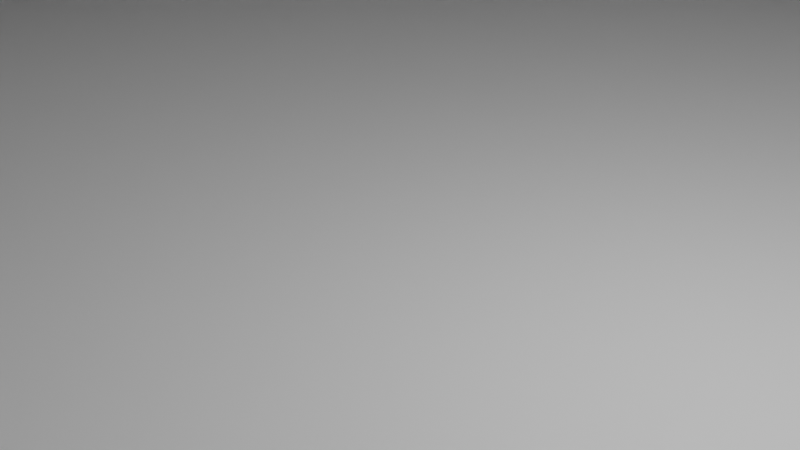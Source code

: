 # Source: cyp.blend  (saved by Blender 3.0.42; exported with 4.5.12 LTS)
import bpy
from mathutils import Matrix  # noqa: F401  (used for matrix-valued properties, if any)

bpy.ops.wm.read_factory_settings(use_empty=True)
scene = bpy.context.scene
scene.name = 'Scene'

# ---- collections
col_collection = bpy.data.collections.new('Collection'); scene.collection.children.link(col_collection)

# ---- materials (node trees are filled in below, after node groups)
mat_material = bpy.data.materials.new('Material')
mat_material.alpha_threshold = 0.0
mat_material.use_transparent_shadow = False
mat_material.line_color = (0.0, 0.0, 0.0, 1.0)

# ---- material node trees
mat_material.use_nodes = True; mat_material.node_tree.nodes.clear()
_N = mat_material.node_tree.nodes; _L = mat_material.node_tree.links
n0 = _N.new('ShaderNodeOutputMaterial'); n0.name = 'Material Output'; n0.location = (300, 300)
n1 = _N.new('ShaderNodeBsdfPrincipled'); n1.name = 'Principled BSDF'; n1.location = (10, 300)
n1.distribution = 'GGX'
n1.subsurface_method = 'RANDOM_WALK_SKIN'
n1.inputs[2].default_value = 0.4
n1.inputs[3].default_value = 1.45
n1.inputs[27].default_value = (0.0, 0.0, 0.0, 1.0)
n1.inputs[28].default_value = 1.0
_L.new(n1.outputs[0], n0.inputs[0])
n0.is_active_output = True

# ---- world
world_world = bpy.data.worlds.new('World'); scene.world = world_world
world_world.use_nodes = True; world_world.node_tree.nodes.clear()
_N = world_world.node_tree.nodes; _L = world_world.node_tree.links
n0 = _N.new('ShaderNodeOutputWorld'); n0.name = 'World Output'; n0.location = (300, 300)
n1 = _N.new('ShaderNodeBackground'); n1.name = 'Background'; n1.location = (10, 300)
n1.inputs[0].default_value = (0.05088, 0.05088, 0.05088, 1.0)
_L.new(n1.outputs[0], n0.inputs[0])
n0.is_active_output = True
world_world.color = (0.05088, 0.05088, 0.05088)
world_world.use_sun_shadow = False
world_world.sun_shadow_jitter_overblur = 0.0

# ---- cameras
cam_camera = bpy.data.cameras.new('Camera')
cam_camera.clip_end = 100.0
cam_camera.ortho_scale = 7.314

# ---- lights
light_light = bpy.data.lights.new('Light', 'POINT')
light_light.transmission_factor = 0.0
light_light.energy = 1000.0
light_light.shadow_soft_size = 0.1
light_light.shadow_maximum_resolution = 0.006
light_light.use_absolute_resolution = True

# ---- meshes
me_cube = bpy.data.meshes.new('Cube')
me_cube.from_pydata([(0.9, 0.9, 1.006), (1.0, 1.0, -1.0), (0.9, -0.9, 1.006), (1.0, -1.0, -1.0), (-0.9, 0.9, 1.006), (-1.0, 1.0, -1.0), (-0.9, -0.9, 1.006), (-1.0, -1.0, -1.0), (1.0, -1.0, 1.0), (-1.0, -1.0, 1.0), (1.0, 1.0, 1.0), (-1.0, 1.0, 1.0), (0.8, -0.8, 3.006), (-0.8, -0.8, 3.006), (0.8, 0.8, 3.006), (-0.8, 0.8, 3.006), (0.9, -0.9, 3.006), (-0.9, -0.9, 3.006), (0.9, 0.9, 3.006), (-0.9, 0.9, 3.006), (0.7, -0.7, 5.006), (-0.7, -0.7, 5.006), (0.7, 0.7, 5.006), (-0.7, 0.7, 5.006), (0.8, -0.8, 5.006), (-0.8, -0.8, 5.006), (0.8, 0.8, 5.006), (-0.8, 0.8, 5.006), (0.6, -0.6, 7.006), (-0.6, -0.6, 7.006), (0.6, 0.6, 7.006), (-0.6, 0.6, 7.006), (0.7, -0.7, 7.006), (-0.7, -0.7, 7.006), (0.7, 0.7, 7.006), (-0.7, 0.7, 7.006), (0.5, -0.5, 9.006), (-0.5, -0.5, 9.006), (0.5, 0.5, 9.006), (-0.5, 0.5, 9.006), (0.6, -0.6, 9.006), (-0.6, -0.6, 9.006), (0.6, 0.6, 9.006), (-0.6, 0.6, 9.006), (0.3, -0.3, 11.01), (-0.3, 0.1, 19.01), (0.3, 0.3, 11.01), (-0.3, 0.3, 11.01), (0.5, -0.5, 11.01), (-0.5, -0.5, 11.01), (0.5, 0.5, 11.01), (-0.5, 0.5, 11.01), (0.3, -0.3, 11.01), (-0.3, -0.3, 11.01), (0.3, 0.3, 11.01), (-0.3, 0.3, 11.01), (0.3, -0.3, 19.01), (-0.3, -0.3, 19.01), (0.3, 0.3, 19.01), (-0.3, 0.3, 19.01), (-0.3, 0.1, 19.01), (-0.3, 0.1, 11.01), (-0.5, 0.1, 11.01), (-0.5, 0.1, 9.006), (-0.6, 0.1, 9.006), (-0.6, 0.1, 7.006), (-0.7, 0.1, 7.006), (-0.7, 0.1, 5.006), (-0.8, 0.1, 5.006), (-0.8, 0.1, 3.006), (-0.9, 0.1, 3.006), (-0.9, 0.1, 1.006), (1.0, 0.1, -1.0), (-1.0, 0.1, 1.0), (0.3, 0.1, 19.01), (0.3, 0.1, 11.01), (0.3, 0.1, 11.01), (0.5, 0.1, 11.01), (0.5, 0.1, 9.006), (0.6, 0.1, 9.006), (0.6, 0.1, 7.006), (0.7, 0.1, 7.006), (0.7, 0.1, 5.006), (0.8, 0.1, 5.006), (0.8, 0.1, 3.006), (0.3, 0.1, 11.01), (0.9, 0.1, 3.006), (0.9, 0.1, 1.006), (1.0, 0.1, 1.0), (-1.0, 0.1, -1.0), (0.3, 0.1, 11.01), (-0.3, 0.1, 19.01), (-0.3, 0.1, 11.01), (-0.5, 0.1, 11.01), (-0.5, 0.1, 9.006), (-0.6, 0.1, 9.006), (-0.6, 0.1, 7.006), (-0.7, 0.1, 7.006), (-0.7, 0.1, 5.006), (-0.8, 0.1, 5.006), (-0.8, 0.1, 3.006), (-0.9, 0.1, 3.006), (-0.9, 0.1, 1.006), (1.0, 0.1, -1.0), (-1.0, 0.1, 1.0), (1.0, 0.1, 1.0), (0.9, 0.1, 3.006), (0.8, 0.1, 3.006), (0.7, 0.1, 5.006), (0.6, 0.1, 7.006), (0.5, 0.1, 9.006), (0.3, 0.1, 11.01), (0.3, 0.1, 19.01), (-1.0, 0.1, -1.0), (0.9, 0.1, 1.006), (0.8, 0.1, 5.006), (0.7, 0.1, 7.006), (-0.3, 0.1, 11.01), (0.6, 0.1, 9.006), (0.5, 0.1, 11.01), (-0.5, 0.1, 11.01), (-0.5, 0.1, 9.006), (-0.6, 0.1, 9.006), (-0.6, 0.1, 7.006), (-0.7, 0.1, 7.006), (-0.7, 0.1, 5.006), (-0.8, 0.1, 5.006), (-0.8, 0.1, 3.006), (-0.9, 0.1, 3.006), (-0.9, 0.1, 1.006), (1.0, 0.1, -1.0), (-1.0, 0.1, 1.0), (1.0, 0.1, 1.0), (0.9, 0.1, 3.006), (0.8, 0.1, 3.006), (0.7, 0.1, 5.006), (0.6, 0.1, 7.006), (0.5, 0.1, 9.006), (0.3, 0.1, 11.01), (0.3, 0.1, 19.01), (-1.0, 0.1, -1.0), (0.9, 0.1, 1.006), (0.8, 0.1, 5.006), (0.7, 0.1, 7.006), (0.6, 0.1, 9.006), (0.5, 0.1, 11.01), (-0.3, -0.1, 19.01), (0.3, -0.1, 11.01), (-0.3, -0.1, 11.01), (-0.5, -0.1, 11.01), (-0.5, -0.1, 9.006), (-0.6, -0.1, 9.006), (-0.6, -0.1, 7.006), (-0.7, -0.1, 7.006), (-0.7, -0.1, 5.006), (-0.8, -0.1, 5.006), (-0.8, -0.1, 3.006), (-0.9, -0.1, 3.006), (-0.9, -0.1, 1.006), (1.0, -0.1, -1.0), (-1.0, -0.1, 1.0), (1.0, -0.1, 1.0), (0.9, -0.1, 3.006), (0.8, -0.1, 3.006), (0.7, -0.1, 5.006), (0.6, -0.1, 7.006), (0.5, -0.1, 9.006), (0.3, -0.1, 11.01), (0.3, -0.1, 19.01), (-1.0, -0.1, -1.0), (0.9, -0.1, 1.006), (0.8, -0.1, 5.006), (0.7, -0.1, 7.006), (0.6, -0.1, 9.006), (0.5, -0.1, 11.01), (-0.3, 0.3, 15.01), (0.3, 0.3, 15.01), (0.3, -0.3, 15.01), (-0.3, -0.3, 15.01), (0.3, 0.1, 15.01), (-0.3, 0.1, 15.01), (-0.3, 0.1, 15.01), (0.3, 0.1, 15.01), (0.3, -0.3, 11.01)], [(123, 122), (129, 128), (132, 130), (130, 140), (117, 45), (141, 133), (137, 144), (131, 140), (125, 126), (123, 124), (117, 120), (134, 133), (135, 142), (136, 143), (125, 124), (141, 132), (90, 139), (138, 90), (127, 126), (137, 145), (121, 122), (136, 144), (138, 145), (135, 143), (45, 139), (134, 142), (121, 120), (127, 128), (129, 131), (152, 151), (158, 157), (161, 159), (159, 169), (148, 146), (170, 162), (166, 173), (160, 169), (154, 155), (152, 153), (148, 149), (163, 162), (164, 171), (165, 172), (154, 153), (170, 161), (147, 168), (167, 147), (156, 155), (166, 174), (150, 151), (165, 173), (167, 174), (164, 172), (146, 168), (163, 171), (150, 149), (156, 157), (158, 160)], [(0, 4, 19, 18), (3, 8, 9, 7), (181, 180, 60, 91), (71, 102, 104, 73), (103, 72, 89, 113), (5, 11, 10, 1), (2, 6, 9, 8), (105, 88, 72, 103), (87, 2, 8, 88), (4, 0, 10, 11), (6, 71, 73, 9), (69, 13, 25, 68), (102, 71, 70, 101), (6, 2, 16, 17), (12, 13, 17, 16), (12, 84, 83, 24), (84, 12, 16, 86), (15, 14, 18, 19), (20, 82, 81, 32), (13, 12, 24, 25), (14, 15, 27, 26), (67, 21, 33, 66), (20, 21, 25, 24), (96, 65, 64, 95), (82, 20, 24, 83), (23, 22, 26, 27), (30, 31, 43, 42), (21, 20, 32, 33), (22, 23, 35, 34), (98, 23, 27, 99), (28, 29, 33, 32), (36, 78, 77, 48), (80, 28, 32, 81), (31, 30, 34, 35), (38, 39, 51, 50), (96, 31, 35, 97), (177, 179, 74, 56), (29, 28, 40, 41), (36, 37, 41, 40), (44, 53, 61, 62, 49), (78, 36, 40, 79), (39, 38, 42, 43), (62, 61, 92, 93), (93, 92, 55, 47, 51), (107, 84, 86, 106), (37, 36, 48, 49), (48, 44, 49), (108, 82, 83, 115), (76, 44, 48, 77), (47, 46, 50, 51), (176, 175, 59, 58), (44, 52, 53), (46, 47, 55, 54), (109, 80, 81, 116), (98, 67, 66, 97), (60, 57, 56, 74), (114, 87, 88, 105), (178, 177, 56, 57), (182, 176, 58, 112), (89, 73, 104, 113), (111, 46, 54, 85), (38, 110, 118, 42), (100, 69, 68, 99), (63, 37, 49, 62), (110, 38, 50, 119), (76, 111, 85, 75), (94, 39, 43, 95), (21, 67, 68, 25), (65, 29, 41, 64), (109, 30, 42, 118), (29, 65, 66, 33), (111, 76, 77, 119), (108, 22, 34, 116), (91, 60, 74, 112), (44, 76, 75, 52), (107, 14, 26, 115), (94, 63, 62, 93), (100, 15, 19, 101), (37, 63, 64, 41), (71, 6, 17, 70), (114, 0, 18, 106), (28, 80, 79, 40), (102, 4, 11, 104), (13, 69, 70, 17), (88, 8, 3, 72), (72, 3, 7, 89), (113, 104, 11, 5), (2, 87, 86, 16), (175, 181, 91, 59), (1, 103, 113, 5), (10, 105, 103, 1), (4, 102, 101, 19), (31, 96, 95, 43), (67, 98, 99, 68), (65, 96, 97, 66), (7, 9, 73, 89), (14, 107, 106, 18), (22, 108, 115, 26), (30, 109, 116, 34), (23, 98, 97, 35), (0, 114, 105, 10), (179, 182, 112, 74), (110, 78, 79, 118), (15, 100, 99, 27), (78, 110, 119, 77), (63, 94, 95, 64), (80, 109, 118, 79), (46, 111, 119, 50), (82, 108, 116, 81), (59, 91, 112, 58), (84, 107, 115, 83), (39, 94, 93, 51), (69, 100, 101, 70), (87, 114, 106, 86), (180, 178, 57, 60), (61, 53, 178, 180), (75, 85, 182, 179), (55, 92, 181, 175), (85, 54, 176, 182), (53, 52, 177, 178), (54, 55, 175, 176), (52, 75, 179, 177), (92, 61, 180, 181)])
_uv = me_cube.uv_layers.new(name='UVMap')
_uv.uv.foreach_set('vector', [0.6375, 0.5125, 0.8625, 0.5125, 0.8625, 0.5125, 0.6375, 0.5125, 0.375, 0.75, 0.625, 0.75, 0.625, 1.0, 0.375, 1.0, 0.7875, 0.625, 0.7875, 0.625, 0.7875, 0.625, 0.7875, 0.625, 0.8625, 0.625, 0.8625, 0.625, 0.875, 0.625, 0.875, 0.625, 0.375, 0.625, 0.375, 0.625, 0.125, 0.625, 0.125, 0.625, 0.375, 0.25, 0.625, 0.25, 0.625, 0.5, 0.375, 0.5, 0.6375, 0.7375, 0.8625, 0.7375, 0.875, 0.75, 0.625, 0.75, 0.625, 0.625, 0.625, 0.625, 0.375, 0.625, 0.375, 0.625, 0.6375, 0.625, 0.6375, 0.7375, 0.625, 0.75, 0.625, 0.625, 0.8625, 0.5125, 0.6375, 0.5125, 0.625, 0.5, 0.875, 0.5, 0.8625, 0.7375, 0.8625, 0.625, 0.875, 0.625, 0.875, 0.75, 0.85, 0.625, 0.85, 0.725, 0.85, 0.725, 0.85, 0.625, 0.8625, 0.625, 0.8625, 0.625, 0.8625, 0.625, 0.8625, 0.625, 0.8625, 0.7375, 0.6375, 0.7375, 0.6375, 0.7375, 0.8625, 0.7375, 0.65, 0.725, 0.85, 0.725, 0.8625, 0.7375, 0.6375, 0.7375, 0.65, 0.725, 0.65, 0.625, 0.65, 0.625, 0.65, 0.725, 0.65, 0.625, 0.65, 0.725, 0.6375, 0.7375, 0.6375, 0.625, 0.85, 0.525, 0.65, 0.525, 0.6375, 0.5125, 0.8625, 0.5125, 0.6625, 0.7125, 0.6625, 0.625, 0.6625, 0.625, 0.6625, 0.7125, 0.85, 0.725, 0.65, 0.725, 0.65, 0.725, 0.85, 0.725, 0.65, 0.525, 0.85, 0.525, 0.85, 0.525, 0.65, 0.525, 0.8375, 0.625, 0.8375, 0.7125, 0.8375, 0.7125, 0.8375, 0.625, 0.6625, 0.7125, 0.8375, 0.7125, 0.85, 0.725, 0.65, 0.725, 0.825, 0.625, 0.825, 0.625, 0.825, 0.625, 0.825, 0.625, 0.6625, 0.625, 0.6625, 0.7125, 0.65, 0.725, 0.65, 0.625, 0.8375, 0.5375, 0.6625, 0.5375, 0.65, 0.525, 0.85, 0.525, 0.675, 0.55, 0.825, 0.55, 0.825, 0.55, 0.675, 0.55, 0.8375, 0.7125, 0.6625, 0.7125, 0.6625, 0.7125, 0.8375, 0.7125, 0.6625, 0.5375, 0.8375, 0.5375, 0.8375, 0.5375, 0.6625, 0.5375, 0.8375, 0.625, 0.8375, 0.5375, 0.85, 0.525, 0.85, 0.625, 0.675, 0.7, 0.825, 0.7, 0.8375, 0.7125, 0.6625, 0.7125, 0.6875, 0.6875, 0.6875, 0.625, 0.6875, 0.625, 0.6875, 0.6875, 0.675, 0.625, 0.675, 0.7, 0.6625, 0.7125, 0.6625, 0.625, 0.825, 0.55, 0.675, 0.55, 0.6625, 0.5375, 0.8375, 0.5375, 0.6875, 0.5625, 0.8125, 0.5625, 0.8125, 0.5625, 0.6875, 0.5625, 0.825, 0.625, 0.825, 0.55, 0.8375, 0.5375, 0.8375, 0.625, 0.7125, 0.6625, 0.7125, 0.625, 0.7125, 0.625, 0.7125, 0.6625, 0.825, 0.7, 0.675, 0.7, 0.675, 0.7, 0.825, 0.7, 0.6875, 0.6875, 0.8125, 0.6875, 0.825, 0.7, 0.675, 0.7, 0.7125, 0.6625, 0.7875, 0.6625, 0.7875, 0.625, 0.8125, 0.625, 0.8125, 0.6875, 0.6875, 0.625, 0.6875, 0.6875, 0.675, 0.7, 0.675, 0.625, 0.8125, 0.5625, 0.6875, 0.5625, 0.675, 0.55, 0.825, 0.55, 0.8125, 0.625, 0.7875, 0.625, 0.7875, 0.625, 0.8125, 0.625, 0.8125, 0.625, 0.7875, 0.625, 0.7875, 0.5875, 0.7875, 0.5875, 0.8125, 0.5625, 0.65, 0.625, 0.65, 0.625, 0.6375, 0.625, 0.6375, 0.625, 0.8125, 0.6875, 0.6875, 0.6875, 0.6875, 0.6875, 0.8125, 0.6875, 0.6875, 0.6875, 0.7125, 0.6625, 0.8125, 0.6875, 0.6625, 0.625, 0.6625, 0.625, 0.65, 0.625, 0.65, 0.625, 0.7125, 0.625, 0.7125, 0.6625, 0.6875, 0.6875, 0.6875, 0.625, 0.7875, 0.5875, 0.7125, 0.5875, 0.6875, 0.5625, 0.8125, 0.5625, 0.7125, 0.5875, 0.7875, 0.5875, 0.7875, 0.5875, 0.7125, 0.5875, 0.7125, 0.6625, 0.7125, 0.6625, 0.7875, 0.6625, 0.7125, 0.5875, 0.7875, 0.5875, 0.7875, 0.5875, 0.7125, 0.5875, 0.675, 0.625, 0.675, 0.625, 0.6625, 0.625, 0.6625, 0.625, 0.8375, 0.625, 0.8375, 0.625, 0.8375, 0.625, 0.8375, 0.625, 0.7875, 0.625, 0.7875, 0.6625, 0.7125, 0.6625, 0.7125, 0.625, 0.6375, 0.625, 0.6375, 0.625, 0.625, 0.625, 0.625, 0.625, 0.7875, 0.6625, 0.7125, 0.6625, 0.7125, 0.6625, 0.7875, 0.6625, 0.7125, 0.625, 0.7125, 0.5875, 0.7125, 0.5875, 0.7125, 0.625, 0.375, 0.125, 0.625, 0.125, 0.625, 0.125, 0.375, 0.125, 0.7125, 0.625, 0.7125, 0.5875, 0.7125, 0.5875, 0.7125, 0.625, 0.6875, 0.5625, 0.6875, 0.625, 0.675, 0.625, 0.675, 0.55, 0.85, 0.625, 0.85, 0.625, 0.85, 0.625, 0.85, 0.625, 0.8125, 0.625, 0.8125, 0.6875, 0.8125, 0.6875, 0.8125, 0.625, 0.6875, 0.625, 0.6875, 0.5625, 0.6875, 0.5625, 0.6875, 0.625, 0.7125, 0.625, 0.7125, 0.625, 0.7125, 0.625, 0.7125, 0.625, 0.8125, 0.625, 0.8125, 0.5625, 0.825, 0.55, 0.825, 0.625, 0.8375, 0.7125, 0.8375, 0.625, 0.85, 0.625, 0.85, 0.725, 0.825, 0.625, 0.825, 0.7, 0.825, 0.7, 0.825, 0.625, 0.675, 0.625, 0.675, 0.55, 0.675, 0.55, 0.675, 0.625, 0.825, 0.7, 0.825, 0.625, 0.8375, 0.625, 0.8375, 0.7125, 0.7125, 0.625, 0.7125, 0.625, 0.6875, 0.625, 0.6875, 0.625, 0.6625, 0.625, 0.6625, 0.5375, 0.6625, 0.5375, 0.6625, 0.625, 0.7875, 0.625, 0.7875, 0.625, 0.7125, 0.625, 0.7125, 0.625, 0.7125, 0.6625, 0.7125, 0.625, 0.7125, 0.625, 0.7125, 0.6625, 0.65, 0.625, 0.65, 0.525, 0.65, 0.525, 0.65, 0.625, 0.8125, 0.625, 0.8125, 0.625, 0.8125, 0.625, 0.8125, 0.625, 0.85, 0.625, 0.85, 0.525, 0.8625, 0.5125, 0.8625, 0.625, 0.8125, 0.6875, 0.8125, 0.625, 0.825, 0.625, 0.825, 0.7, 0.8625, 0.625, 0.8625, 0.7375, 0.8625, 0.7375, 0.8625, 0.625, 0.6375, 0.625, 0.6375, 0.5125, 0.6375, 0.5125, 0.6375, 0.625, 0.675, 0.7, 0.675, 0.625, 0.675, 0.625, 0.675, 0.7, 0.8625, 0.625, 0.8625, 0.5125, 0.875, 0.5, 0.875, 0.625, 0.85, 0.725, 0.85, 0.625, 0.8625, 0.625, 0.8625, 0.7375, 0.625, 0.625, 0.625, 0.75, 0.375, 0.75, 0.375, 0.625, 0.375, 0.625, 0.375, 0.75, 0.125, 0.75, 0.125, 0.625, 0.375, 0.125, 0.625, 0.125, 0.625, 0.25, 0.375, 0.25, 0.6375, 0.7375, 0.6375, 0.625, 0.6375, 0.625, 0.6375, 0.7375, 0.7875, 0.5875, 0.7875, 0.625, 0.7875, 0.625, 0.7875, 0.5875, 0.375, 0.5, 0.375, 0.625, 0.125, 0.625, 0.125, 0.5, 0.625, 0.5, 0.625, 0.625, 0.375, 0.625, 0.375, 0.5, 0.8625, 0.5125, 0.8625, 0.625, 0.8625, 0.625, 0.8625, 0.5125, 0.825, 0.55, 0.825, 0.625, 0.825, 0.625, 0.825, 0.55, 0.8375, 0.625, 0.8375, 0.625, 0.85, 0.625, 0.85, 0.625, 0.825, 0.625, 0.825, 0.625, 0.8375, 0.625, 0.8375, 0.625, 0.375, 0.0, 0.625, 0.0, 0.625, 0.125, 0.375, 0.125, 0.65, 0.525, 0.65, 0.625, 0.6375, 0.625, 0.6375, 0.5125, 0.6625, 0.5375, 0.6625, 0.625, 0.65, 0.625, 0.65, 0.525, 0.675, 0.55, 0.675, 0.625, 0.6625, 0.625, 0.6625, 0.5375, 0.8375, 0.5375, 0.8375, 0.625, 0.8375, 0.625, 0.8375, 0.5375, 0.6375, 0.5125, 0.6375, 0.625, 0.625, 0.625, 0.625, 0.5, 0.7125, 0.625, 0.7125, 0.625, 0.7125, 0.625, 0.7125, 0.625, 0.6875, 0.625, 0.6875, 0.625, 0.675, 0.625, 0.675, 0.625, 0.85, 0.525, 0.85, 0.625, 0.85, 0.625, 0.85, 0.525, 0.6875, 0.625, 0.6875, 0.625, 0.6875, 0.625, 0.6875, 0.625, 0.8125, 0.625, 0.8125, 0.625, 0.825, 0.625, 0.825, 0.625, 0.675, 0.625, 0.675, 0.625, 0.675, 0.625, 0.675, 0.625, 0.7125, 0.5875, 0.7125, 0.625, 0.6875, 0.625, 0.6875, 0.5625, 0.6625, 0.625, 0.6625, 0.625, 0.6625, 0.625, 0.6625, 0.625, 0.7875, 0.5875, 0.7875, 0.625, 0.7125, 0.625, 0.7125, 0.5875, 0.65, 0.625, 0.65, 0.625, 0.65, 0.625, 0.65, 0.625, 0.8125, 0.5625, 0.8125, 0.625, 0.8125, 0.625, 0.8125, 0.5625, 0.85, 0.625, 0.85, 0.625, 0.8625, 0.625, 0.8625, 0.625, 0.6375, 0.625, 0.6375, 0.625, 0.6375, 0.625, 0.6375, 0.625, 0.7875, 0.625, 0.7875, 0.6625, 0.7875, 0.6625, 0.7875, 0.625, 0.7875, 0.625, 0.7875, 0.6625, 0.7875, 0.6625, 0.7875, 0.625, 0.7125, 0.625, 0.7125, 0.625, 0.7125, 0.625, 0.7125, 0.625, 0.7875, 0.5875, 0.7875, 0.625, 0.7875, 0.625, 0.7875, 0.5875, 0.7125, 0.625, 0.7125, 0.5875, 0.7125, 0.5875, 0.7125, 0.625, 0.7875, 0.6625, 0.7125, 0.6625, 0.7125, 0.6625, 0.7875, 0.6625, 0.7125, 0.5875, 0.7875, 0.5875, 0.7875, 0.5875, 0.7125, 0.5875, 0.7125, 0.6625, 0.7125, 0.625, 0.7125, 0.625, 0.7125, 0.6625, 0.7875, 0.625, 0.7875, 0.625, 0.7875, 0.625, 0.7875, 0.625])
me_cube.materials.append(mat_material)
me_cube.use_remesh_preserve_volume = False
me_cube.use_remesh_preserve_attributes = False
me_cube.use_mirror_vertex_groups = False
me_cube.update()

# ---- objects
ob_cube = bpy.data.objects.new('Cube', me_cube)
ob_light = bpy.data.objects.new('Light', light_light)
ob_camera = bpy.data.objects.new('Camera', cam_camera)

# ---- transforms, parenting, visibility, modifiers, constraints
ob_cube.location = (0.0, 0.0, 0.0)
ob_cube.scale = (20.0, 20.0, 1.0)
ob_cube.lock_rotations_4d = False
ob_cube.empty_display_type = 'ARROWS'
ob_cube.lineart.crease_threshold = 0.0
ob_light.location = (4.076, 1.005, 5.904)
ob_light.rotation_euler = (0.6503, 0.05522, 1.866)
ob_light.lock_rotations_4d = False
ob_light.empty_display_type = 'ARROWS'
ob_light.color = (0.0, 0.0, 0.0, 0.0)
ob_light.lineart.crease_threshold = 0.0
ob_camera.location = (7.359, -6.926, 4.958)
ob_camera.rotation_euler = (1.109, 0.0, 0.8149)
ob_camera.lock_rotations_4d = False
ob_camera.empty_display_type = 'ARROWS'
ob_camera.color = (0.0, 0.0, 0.0, 0.0)
ob_camera.display_type = 'WIRE'
ob_camera.lineart.crease_threshold = 0.0

# ---- collection membership
col_collection.objects.link(ob_cube)
col_collection.objects.link(ob_light)
col_collection.objects.link(ob_camera)

# ---- scene / render settings (as saved in the file)
scene.camera = ob_camera
scene.frame_start = 1; scene.frame_end = 250; scene.frame_set(1)
scene.render.engine = 'BLENDER_EEVEE_NEXT'
scene.cycles.sampling_pattern = 'TABULATED_SOBOL'
scene.cycles.use_light_tree = False
scene.view_settings.view_transform = 'Filmic'
bpy.context.view_layer.update()
